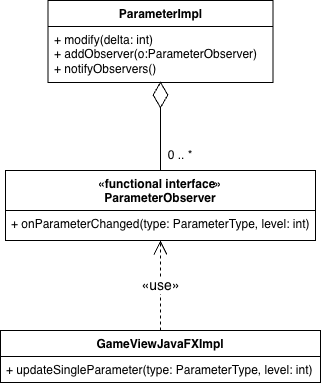

The diagram above was exported from draw.io. Its source (the exported page's mxGraphModel, read from the mxfile embedded in the PNG):
<mxGraphModel dx="964" dy="633" grid="1" gridSize="10" guides="1" tooltips="1" connect="1" arrows="1" fold="1" page="1" pageScale="1" pageWidth="827" pageHeight="1169" math="0" shadow="0">
  <root>
    <mxCell id="0" />
    <mxCell id="1" parent="0" />
    <mxCell id="A4Z9YxsC-s0ELmruLHZf-1" parent="1" style="swimlane;fontStyle=1;align=center;verticalAlign=top;childLayout=stackLayout;horizontal=1;startSize=40;horizontalStack=0;resizeParent=1;resizeParentMax=0;resizeLast=0;collapsible=1;marginBottom=0;whiteSpace=wrap;html=1;" value="&lt;div&gt;«functional interface»&lt;/div&gt;&lt;div&gt;ParameterObserver&lt;/div&gt;" vertex="1">
      <mxGeometry height="70" width="310" x="245" y="280" as="geometry" />
    </mxCell>
    <mxCell id="A4Z9YxsC-s0ELmruLHZf-4" parent="A4Z9YxsC-s0ELmruLHZf-1" style="text;strokeColor=none;fillColor=none;align=left;verticalAlign=top;spacingLeft=4;spacingRight=4;overflow=hidden;rotatable=0;points=[[0,0.5],[1,0.5]];portConstraint=eastwest;whiteSpace=wrap;html=1;" value="+ onParameterChanged(type: ParameterType, level: int)" vertex="1">
      <mxGeometry height="30" width="310" y="40" as="geometry" />
    </mxCell>
    <mxCell id="A4Z9YxsC-s0ELmruLHZf-5" parent="1" style="swimlane;fontStyle=1;align=center;verticalAlign=top;childLayout=stackLayout;horizontal=1;startSize=26;horizontalStack=0;resizeParent=1;resizeParentMax=0;resizeLast=0;collapsible=1;marginBottom=0;whiteSpace=wrap;html=1;" value="GameViewJavaFXImpl" vertex="1">
      <mxGeometry height="52" width="320" x="240" y="440" as="geometry" />
    </mxCell>
    <mxCell id="A4Z9YxsC-s0ELmruLHZf-8" parent="A4Z9YxsC-s0ELmruLHZf-5" style="text;strokeColor=none;fillColor=none;align=left;verticalAlign=top;spacingLeft=4;spacingRight=4;overflow=hidden;rotatable=0;points=[[0,0.5],[1,0.5]];portConstraint=eastwest;whiteSpace=wrap;html=1;" value="+ updateSingleParameter(type: ParameterType, level: int)" vertex="1">
      <mxGeometry height="26" width="320" y="26" as="geometry" />
    </mxCell>
    <mxCell id="A4Z9YxsC-s0ELmruLHZf-9" parent="1" style="swimlane;fontStyle=1;align=center;verticalAlign=top;childLayout=stackLayout;horizontal=1;startSize=26;horizontalStack=0;resizeParent=1;resizeParentMax=0;resizeLast=0;collapsible=1;marginBottom=0;whiteSpace=wrap;html=1;" value="ParameterImpl" vertex="1">
      <mxGeometry height="82" width="225" x="287.5" y="110" as="geometry" />
    </mxCell>
    <mxCell id="A4Z9YxsC-s0ELmruLHZf-12" parent="A4Z9YxsC-s0ELmruLHZf-9" style="text;strokeColor=none;fillColor=none;align=left;verticalAlign=top;spacingLeft=4;spacingRight=4;overflow=hidden;rotatable=0;points=[[0,0.5],[1,0.5]];portConstraint=eastwest;whiteSpace=wrap;html=1;" value="+ modify(delta: int)&lt;div&gt;+ addObserver(o:ParameterObserver)&lt;/div&gt;&lt;div&gt;+ notifyObservers()&amp;nbsp;&amp;nbsp;&lt;/div&gt;" vertex="1">
      <mxGeometry height="56" width="225" y="26" as="geometry" />
    </mxCell>
    <mxCell id="A4Z9YxsC-s0ELmruLHZf-13" edge="1" parent="1" style="endArrow=diamondThin;endFill=0;endSize=24;html=1;rounded=0;entryX=0.5;entryY=0.982;entryDx=0;entryDy=0;entryPerimeter=0;" target="A4Z9YxsC-s0ELmruLHZf-12" value="">
      <mxGeometry relative="1" width="160" as="geometry">
        <mxPoint x="400" y="280" as="sourcePoint" />
        <mxPoint x="399.4999999999999" y="200.004" as="targetPoint" />
      </mxGeometry>
    </mxCell>
    <mxCell id="A4Z9YxsC-s0ELmruLHZf-14" parent="1" style="text;html=1;whiteSpace=wrap;strokeColor=none;fillColor=none;align=center;verticalAlign=middle;rounded=0;" value="0 .. *" vertex="1">
      <mxGeometry height="30" width="60" x="390" y="250" as="geometry" />
    </mxCell>
    <mxCell id="A4Z9YxsC-s0ELmruLHZf-15" edge="1" parent="1" source="A4Z9YxsC-s0ELmruLHZf-5" style="endArrow=open;endSize=12;dashed=1;html=1;rounded=0;" target="A4Z9YxsC-s0ELmruLHZf-4" value="&lt;font style=&quot;font-size: 14px;&quot;&gt;«use»&lt;/font&gt;">
      <mxGeometry relative="1" width="160" as="geometry">
        <mxPoint x="450" y="390" as="sourcePoint" />
        <mxPoint x="560" y="380" as="targetPoint" />
      </mxGeometry>
    </mxCell>
  </root>
</mxGraphModel>